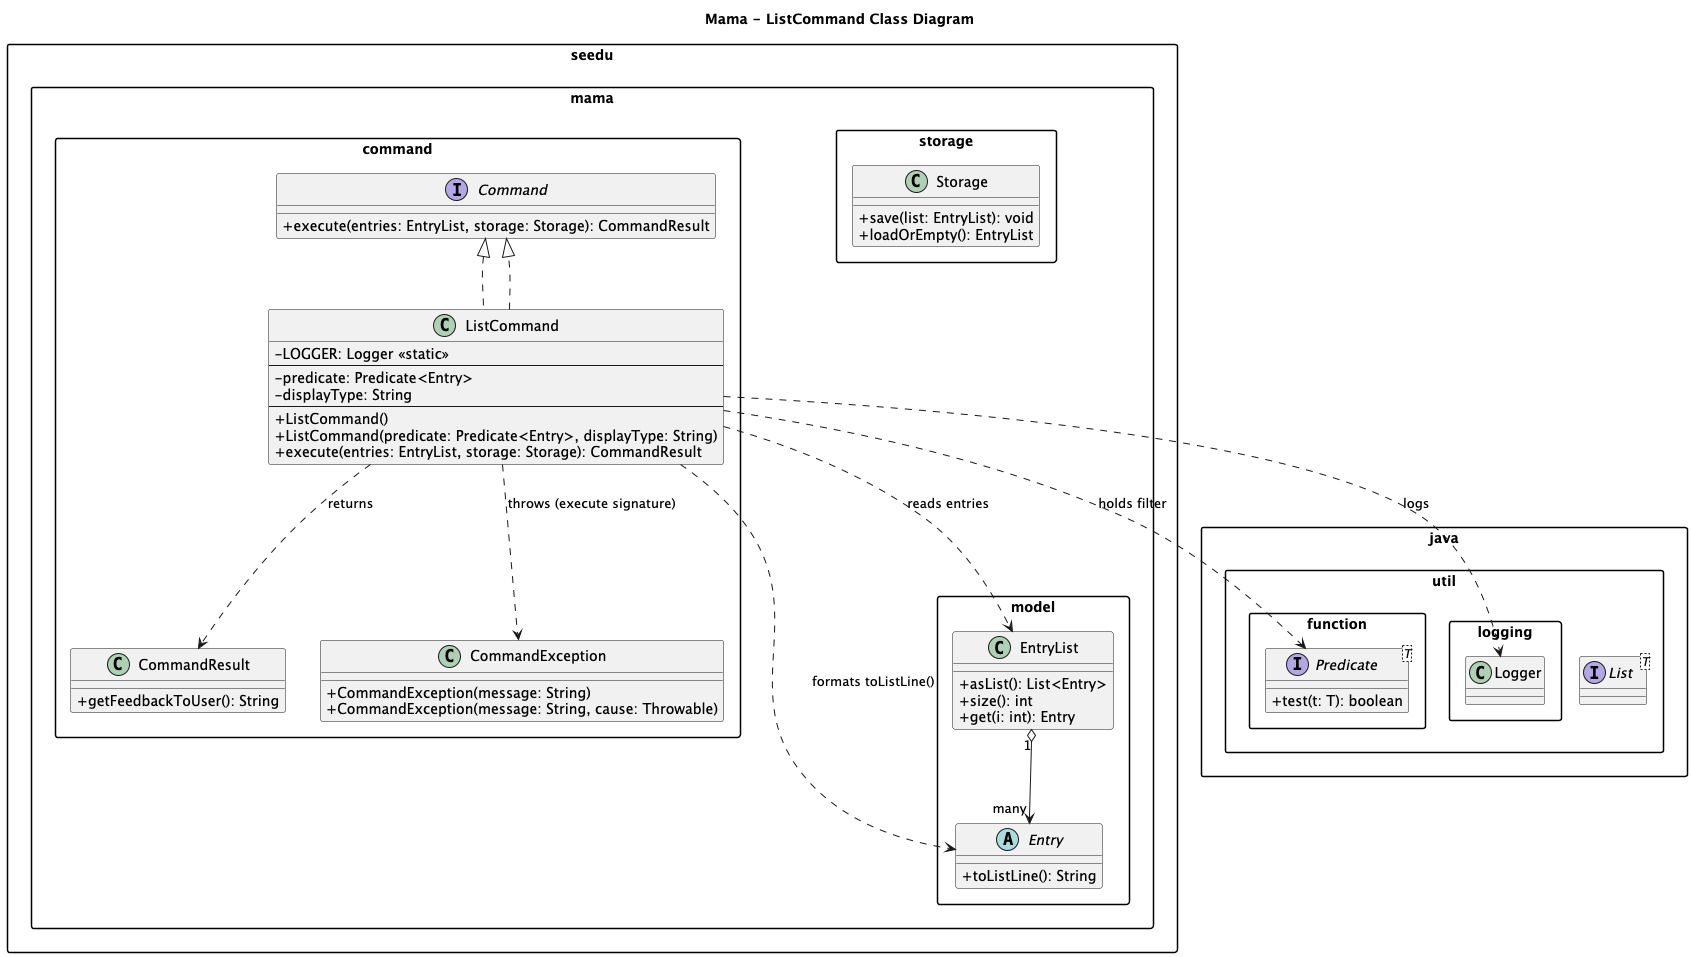

The diagram above was rendered by PlantUML. Its source (embedded in the PNG):
@startuml
title Mama - ListCommand Class Diagram

skinparam classAttributeIconSize 0
skinparam packageStyle rectangle

package "seedu.mama.command" {
  interface Command {
    +execute(entries: EntryList, storage: Storage): CommandResult
  }

  class CommandResult {
    +getFeedbackToUser(): String
  }

  class CommandException {
    +CommandException(message: String)
    +CommandException(message: String, cause: Throwable)
  }

  class ListCommand implements Command {
    -LOGGER: Logger <<static>>
    --
    -predicate: Predicate<Entry>
    -displayType: String
    --
    +ListCommand()
    +ListCommand(predicate: Predicate<Entry>, displayType: String)
    +execute(entries: EntryList, storage: Storage): CommandResult
  }
}

package "seedu.mama.model" {
  abstract class Entry {
    +toListLine(): String
  }

  class EntryList {
    +asList(): List<Entry>
    +size(): int
    +get(i: int): Entry
  }
}

package "seedu.mama.storage" {
  class Storage {
    +save(list: EntryList): void
    +loadOrEmpty(): EntryList
  }
}

package "java.util" {
  interface List<T>
}

package "java.util.function" {
  interface Predicate<T> {
    +test(t: T): boolean
  }
}

package "java.util.logging" {
  class Logger
}

' Relationships
ListCommand ..|> Command
ListCommand ..> Predicate : holds filter
ListCommand ..> EntryList : reads entries
ListCommand ..> Entry : formats toListLine()
ListCommand ..> CommandResult : returns
ListCommand ..> CommandException : throws (execute signature)
ListCommand ..> Logger : logs

EntryList "1" o--> "many" Entry
@enduml